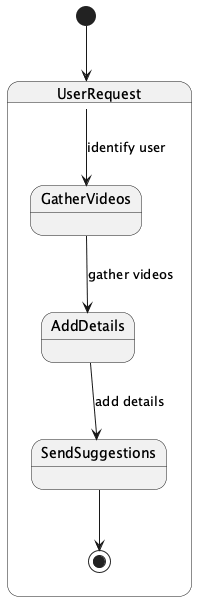

The diagram above was rendered by PlantUML. Its source (embedded in the PNG):
@startuml
[*] --> UserRequest
state UserRequest {
  UserRequest --> GatherVideos : identify user
  GatherVideos --> AddDetails : gather videos
  AddDetails --> SendSuggestions : add details
  SendSuggestions --> [*]
}
@enduml